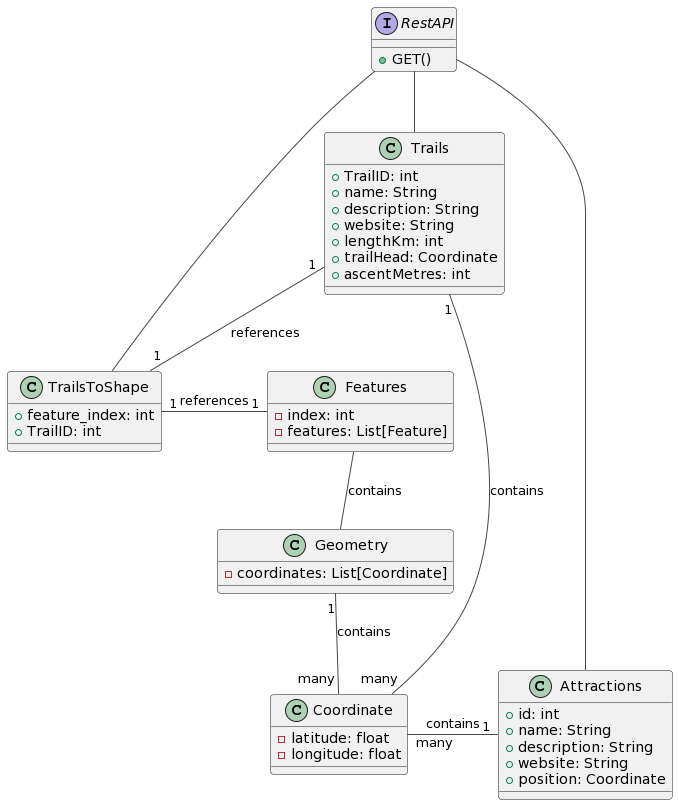

The diagram above was rendered by PlantUML. Its source (embedded in the PNG):
@startuml
!theme vibrant

' Django Models
class Attractions {
  +id: int
  +name: String
  +description: String
  +website: String
  +position: Coordinate
}

class Trails {
  +TrailID: int
  +name: String
  +description: String
  +website: String
  +lengthKm: int
  +trailHead: Coordinate
  +ascentMetres: int
}

' Intermediate Table
class TrailsToShape {
  +feature_index: int
  +TrailID: int
}

' JSON Array (Represented as a class for simplicity)
class Features {
  -index: int
  -features: List[Feature]
}

class Geometry {
  -coordinates: List[Coordinate]
}

class Coordinate {
  -latitude: float
  -longitude: float
}

interface RestAPI {
  +GET()
}

' Relationships
RestAPI -down- Trails
RestAPI -down- Attractions
RestAPI -down- TrailsToShape
Trails "1" -- "1" TrailsToShape : references
TrailsToShape "1" -right- "1" Features : references
Features -down- Geometry : contains
Geometry "1" -down- "many" Coordinate : contains
Trails "1" -down- "many" Coordinate: contains
Attractions "1" -left- "many" Coordinate : contains
@enduml